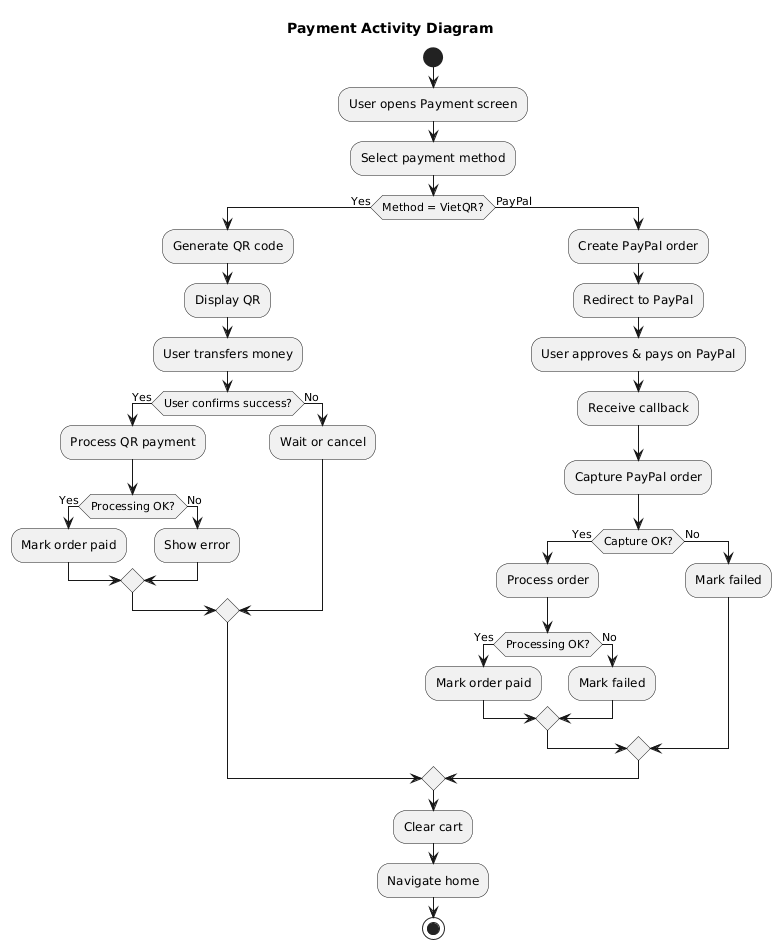

The diagram above was rendered by PlantUML. Its source (embedded in the PNG):
@startuml
title Payment Activity Diagram

start
:User opens Payment screen;
:Select payment method;

if (Method = VietQR?) then (Yes)
  :Generate QR code;
  :Display QR;
  :User transfers money;
  if (User confirms success?) then (Yes)
    :Process QR payment;
    if (Processing OK?) then (Yes)
      :Mark order paid;
    else (No)
      :Show error;
    endif
  else (No)
    :Wait or cancel;
  endif

else (PayPal)
  :Create PayPal order;
  :Redirect to PayPal;
  :User approves & pays on PayPal;
  :Receive callback;
  :Capture PayPal order;
  if (Capture OK?) then (Yes)
    :Process order;
    if (Processing OK?) then (Yes)
      :Mark order paid;
    else (No)
      :Mark failed;
    endif
  else (No)
    :Mark failed;
  endif
endif

:Clear cart;
:Navigate home;
stop
@enduml